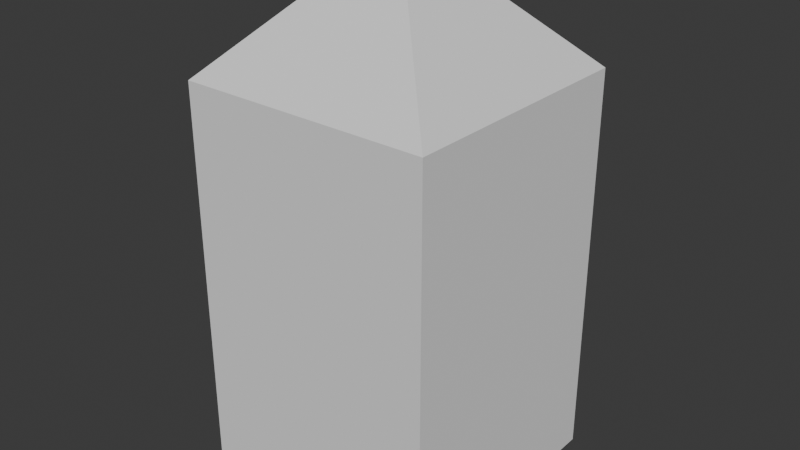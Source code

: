 # Source: Hotel_NOT_FOR_MODELS_.blend  (saved by Blender 4.1.24; exported with 4.5.12 LTS)
import bpy
from mathutils import Matrix  # noqa: F401  (used for matrix-valued properties, if any)

bpy.ops.wm.read_factory_settings(use_empty=True)
scene = bpy.context.scene
scene.name = 'Scene'

# ---- collections
col_collection = bpy.data.collections.new('Collection'); scene.collection.children.link(col_collection)

# ---- world
world_world = bpy.data.worlds.new('World'); scene.world = world_world
world_world.use_nodes = True; world_world.node_tree.nodes.clear()
_N = world_world.node_tree.nodes; _L = world_world.node_tree.links
n0 = _N.new('ShaderNodeOutputWorld'); n0.name = 'World Output'; n0.location = (300, 300)
n1 = _N.new('ShaderNodeBackground'); n1.name = 'Background'; n1.location = (10, 300)
n1.inputs[0].default_value = (0.05088, 0.05088, 0.05088, 1.0)
_L.new(n1.outputs[0], n0.inputs[0])
n0.is_active_output = True
world_world.color = (0.05088, 0.05088, 0.05088)
world_world.use_sun_shadow = False
world_world.sun_shadow_jitter_overblur = 0.0

# ---- meshes
me_cube_001 = bpy.data.meshes.new('Cube.001')
me_cube_001.from_pydata([(-1.0, -1.0, -1.0), (-1.0, 1.0, -1.0), (1.0, -1.0, -1.0), (1.0, 1.0, -1.0), (-0.1205, -0.1205, 3.054), (-1.0, -1.0, 2.174), (-0.1205, 0.1205, 3.054), (-1.0, 1.0, 2.174), (0.1205, -0.1205, 3.054), (1.0, -1.0, 2.174), (0.1205, 0.1205, 3.054), (1.0, 1.0, 2.174)], [], [(10, 6, 4, 8), (3, 11, 9, 2), (0, 5, 7, 1), (1, 3, 2, 0), (1, 7, 11, 3), (4, 6, 7, 5), (6, 10, 11, 7), (10, 8, 9, 11), (8, 4, 5, 9), (2, 9, 5, 0)])
_uv = me_cube_001.uv_layers.new(name='UVMap')
_uv.uv.foreach_set('vector', [0.7349, 0.6099, 0.7651, 0.6099, 0.7651, 0.6401, 0.7349, 0.6401, 0.375, 0.5, 0.5151, 0.5, 0.5151, 0.75, 0.375, 0.75, 0.375, 0.0, 0.5151, 0.0, 0.5151, 0.25, 0.375, 0.25, 0.125, 0.5, 0.375, 0.5, 0.375, 0.75, 0.125, 0.75, 0.375, 0.25, 0.5151, 0.25, 0.5151, 0.5, 0.375, 0.5, 0.7651, 0.6401, 0.7651, 0.6099, 0.875, 0.5, 0.875, 0.75, 0.7651, 0.6099, 0.7349, 0.6099, 0.625, 0.5, 0.875, 0.5, 0.7349, 0.6099, 0.7349, 0.6401, 0.5151, 0.75, 0.5151, 0.5, 0.7349, 0.6401, 0.7651, 0.6401, 0.875, 0.75, 0.625, 0.75, 0.375, 0.75, 0.5151, 0.75, 0.5151, 1.0, 0.375, 1.0])
me_cube_001.update()

# ---- objects
ob_cube = bpy.data.objects.new('Cube', me_cube_001)

# ---- transforms, parenting, visibility, modifiers, constraints
ob_cube.location = (0.0, 0.0, 0.0)

# ---- collection membership
col_collection.objects.link(ob_cube)

# ---- scene / render settings (as saved in the file)
scene.frame_start = 1; scene.frame_end = 250; scene.frame_set(1)
scene.render.engine = 'BLENDER_EEVEE_NEXT'
scene.cycles.sampling_pattern = 'TABULATED_SOBOL'
scene.eevee.ray_tracing_options.trace_max_roughness = 0.0
bpy.context.view_layer.update()

# ---- added for rendering (the .blend has no active camera and no usable light): camera, sun
cam_auto = bpy.data.cameras.new('AutoCamera')
cam_auto.lens = 50.0
cam_auto.sensor_width = 36.0
cam_auto.clip_end = 1000.0
ob_auto_camera = bpy.data.objects.new('AutoCamera', cam_auto)
scene.collection.objects.link(ob_auto_camera)
ob_auto_camera.location = (4.57348, -5.48818, 4.68575)
ob_auto_camera.rotation_euler = (1.09748, -7.21219e-08, 0.694738)
scene.camera = ob_auto_camera
light_auto_sun = bpy.data.lights.new('AutoSun', 'SUN')
light_auto_sun.energy = 3.0
light_auto_sun.angle = 0.0523599
ob_auto_sun = bpy.data.objects.new('AutoSun', light_auto_sun)
scene.collection.objects.link(ob_auto_sun)
ob_auto_sun.rotation_euler = (0.872665, 0.174533, 0.523599)
bpy.context.view_layer.update()
